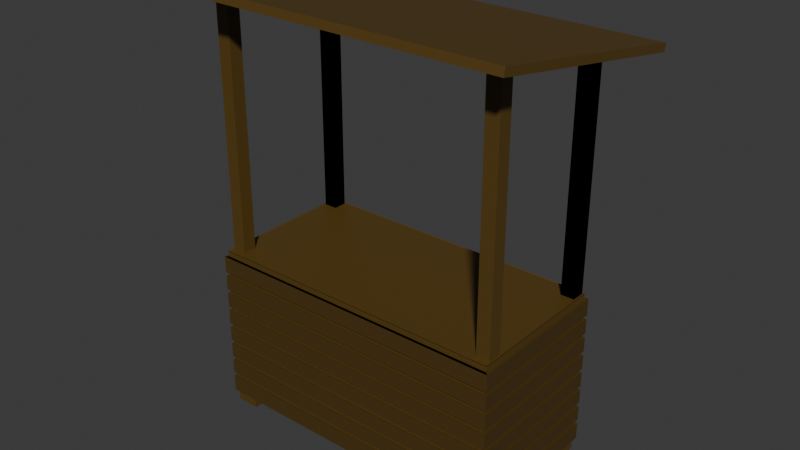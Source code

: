 # Source: ShopStall.blend  (saved by Blender 5.1.30; exported with 4.5.12 LTS)
import bpy
from mathutils import Matrix  # noqa: F401  (used for matrix-valued properties, if any)

bpy.ops.wm.read_factory_settings(use_empty=True)
scene = bpy.context.scene
scene.name = 'Scene'

# ---- collections
col_collection = bpy.data.collections.new('Collection'); scene.collection.children.link(col_collection)

# ---- materials (node trees are filled in below, after node groups)
mat_material_002 = bpy.data.materials.new('Material.002')
mat_material_001 = bpy.data.materials.new('Material.001')

# ---- node groups
ng_smooth_by_angle = bpy.data.node_groups.new('Smooth by Angle', 'GeometryNodeTree')
_s = ng_smooth_by_angle.interface.new_socket(name='Mesh', in_out='OUTPUT', socket_type='NodeSocketGeometry')
_s = ng_smooth_by_angle.interface.new_socket(name='Mesh', in_out='INPUT', socket_type='NodeSocketGeometry')
_s = ng_smooth_by_angle.interface.new_socket(name='Angle', in_out='INPUT', socket_type='NodeSocketFloat')
_s.subtype = 'ANGLE'
_s.default_value = 0.5236
_s.min_value = 0.0
_s.max_value = 3.142
_s.description = 'Maximum face angle for smooth edges'
_s = ng_smooth_by_angle.interface.new_socket(name='Ignore Sharpness', in_out='INPUT', socket_type='NodeSocketBool')
_s.force_non_field = True
ng_smooth_by_angle.is_modifier = True
_N = ng_smooth_by_angle.nodes; _L = ng_smooth_by_angle.links
n0 = _N.new('GeometryNodeSetShadeSmooth'); n0.name = 'Set Shade Smooth'; n0.location = (120, -80)
n0.domain = 'EDGE'
n1 = _N.new('GeometryNodeSetShadeSmooth'); n1.name = 'Set Shade Smooth.001'; n1.location = (300, -80)
n2 = _N.new('NodeGroupOutput'); n2.name = 'Group Output'; n2.location = (480, -80)
n3 = _N.new('GeometryNodeInputMeshEdgeAngle'); n3.name = 'Edge Angle'; n3.location = (-440, -240)
n4 = _N.new('NodeGroupInput'); n4.name = 'Group Input'; n4.location = (-80, -80)
n5 = _N.new('GeometryNodeInputEdgeSmooth'); n5.name = 'Is Edge Smooth'; n5.location = (-260, -120)
n6 = _N.new('GeometryNodeInputShadeSmooth'); n6.name = 'Is Shade Smooth'; n6.location = (-440, -397)
n7 = _N.new('FunctionNodeCompare'); n7.name = 'Compare'; n7.location = (-260, -260)
n7.operation = 'LESS_EQUAL'
n7.inputs[6].default_value = (0.0, 0.0, 0.0, 0.0)
n7.inputs[7].default_value = (0.0, 0.0, 0.0, 0.0)
n8 = _N.new('FunctionNodeBooleanMath'); n8.name = 'Boolean Math.001'; n8.location = (-80, -260)
n9 = _N.new('NodeGroupInput'); n9.name = 'Group Input.001'; n9.location = (-440, -329)
n10 = _N.new('NodeGroupInput'); n10.name = 'Group Input.002'; n10.location = (-259, -189)
n11 = _N.new('FunctionNodeBooleanMath'); n11.name = 'Boolean Math'; n11.location = (-80, -149)
n11.operation = 'OR'
n12 = _N.new('FunctionNodeBooleanMath'); n12.name = 'Boolean Math.002'; n12.location = (-260, -380)
n12.operation = 'OR'
n13 = _N.new('NodeGroupInput'); n13.name = 'Group Input.003'; n13.location = (-440, -460)
_L.new(n3.outputs[0], n7.inputs[0])
_L.new(n1.outputs[0], n2.inputs[0])
_L.new(n9.outputs[1], n7.inputs[1])
_L.new(n7.outputs[0], n8.inputs[0])
_L.new(n4.outputs[0], n0.inputs[0])
_L.new(n0.outputs[0], n1.inputs[0])
_L.new(n8.outputs[0], n0.inputs[2])
_L.new(n10.outputs[2], n11.inputs[1])
_L.new(n5.outputs[0], n11.inputs[0])
_L.new(n11.outputs[0], n0.inputs[1])
_L.new(n13.outputs[2], n12.inputs[1])
_L.new(n6.outputs[0], n12.inputs[0])
_L.new(n12.outputs[0], n8.inputs[1])
n2.is_active_output = True

# ---- material node trees
mat_material_002.use_nodes = True; mat_material_002.node_tree.nodes.clear()
_N = mat_material_002.node_tree.nodes; _L = mat_material_002.node_tree.links
n0 = _N.new('ShaderNodeBsdfPrincipled'); n0.name = 'Principled BSDF'; n0.location = (-200, 100)
n0.inputs[0].default_value = (0.07513, 0.04306, 0.007768, 1.0)
n1 = _N.new('ShaderNodeOutputMaterial'); n1.name = 'Material Output'; n1.location = (200, 100)
_L.new(n0.outputs[0], n1.inputs[0])
n1.is_active_output = True
mat_material_001.use_nodes = True; mat_material_001.node_tree.nodes.clear()
_N = mat_material_001.node_tree.nodes; _L = mat_material_001.node_tree.links
n0 = _N.new('ShaderNodeBsdfPrincipled'); n0.name = 'Principled BSDF'; n0.location = (-200, 100)
n0.inputs[0].default_value = (0.1022, 0.05781, 0.009721, 1.0)
n1 = _N.new('ShaderNodeOutputMaterial'); n1.name = 'Material Output'; n1.location = (200, 100)
_L.new(n0.outputs[0], n1.inputs[0])
n1.is_active_output = True

# ---- world
world_world = bpy.data.worlds.new('World'); scene.world = world_world
world_world.use_nodes = True; world_world.node_tree.nodes.clear()
_N = world_world.node_tree.nodes; _L = world_world.node_tree.links
n0 = _N.new('ShaderNodeOutputWorld'); n0.name = 'World Output'; n0.location = (200, 100)
n1 = _N.new('ShaderNodeBackground'); n1.name = 'Background'; n1.location = (-200, 100)
n1.inputs[0].default_value = (0.05088, 0.05088, 0.05088, 1.0)
_L.new(n1.outputs[0], n0.inputs[0])
n0.is_active_output = True
world_world.color = (0.05088, 0.05088, 0.05088)
world_world.sun_shadow_jitter_overblur = 0.0

# ---- meshes
me_cube_002 = bpy.data.meshes.new('Cube.002')
me_cube_002.from_pydata([(-1.998, -1.0, -1.0), (-1.998, -1.0, 1.0), (-1.998, 1.0, -1.0), (-1.998, 1.0, 1.0), (1.998, -1.0, -1.0), (1.998, -1.0, 1.0), (1.998, 1.0, -1.0), (1.998, 1.0, 1.0), (-1.998, -1.0, -0.7223), (-1.998, -1.0, -0.7777), (-1.998, -1.0, -0.4723), (-1.998, -1.0, -0.5277), (-1.998, -1.0, -0.2223), (-1.998, -1.0, -0.2777), (-1.998, -1.0, 0.02767), (-1.998, -1.0, -0.02767), (-1.998, -1.0, 0.2777), (-1.998, -1.0, 0.2223), (-1.998, -1.0, 0.5277), (-1.998, -1.0, 0.4723), (-1.998, -1.0, 0.7777), (-1.998, -1.0, 0.7223), (-1.998, 1.0, 0.7223), (-1.998, 1.0, 0.7777), (-1.998, 1.0, 0.4723), (-1.998, 1.0, 0.5277), (-1.998, 1.0, 0.2223), (-1.998, 1.0, 0.2777), (-1.998, 1.0, -0.02767), (-1.998, 1.0, 0.02767), (-1.998, 1.0, -0.2777), (-1.998, 1.0, -0.2223), (-1.998, 1.0, -0.5277), (-1.998, 1.0, -0.4723), (-1.998, 1.0, -0.7777), (-1.998, 1.0, -0.7223), (1.998, 1.0, 0.7223), (1.998, 1.0, 0.7777), (1.998, 1.0, 0.4723), (1.998, 1.0, 0.5277), (1.998, 1.0, 0.2223), (1.998, 1.0, 0.2777), (1.998, 1.0, -0.02767), (1.998, 1.0, 0.02767), (1.998, 1.0, -0.2777), (1.998, 1.0, -0.2223), (1.998, 1.0, -0.5277), (1.998, 1.0, -0.4723), (1.998, 1.0, -0.7777), (1.998, 1.0, -0.7223), (1.998, -1.0, 0.7223), (1.998, -1.0, 0.7777), (1.998, -1.0, 0.4723), (1.998, -1.0, 0.5277), (1.998, -1.0, 0.2223), (1.998, -1.0, 0.2777), (1.998, -1.0, -0.02767), (1.998, -1.0, 0.02767), (1.998, -1.0, -0.2777), (1.998, -1.0, -0.2223), (1.998, -1.0, -0.5277), (1.998, -1.0, -0.4723), (1.998, -1.0, -0.7777), (1.998, -1.0, -0.7223), (-1.963, -0.9646, -1.0), (-1.963, -0.9646, 1.0), (-1.963, 0.9646, -1.0), (-1.963, 0.9646, 1.0), (1.963, -0.9646, -1.0), (1.963, -0.9646, 1.0), (1.963, 0.9646, -1.0), (1.963, 0.9646, 1.0), (-1.963, -0.9646, -0.7223), (-1.963, -0.9646, -0.7777), (-1.963, -0.9646, -0.4723), (-1.963, -0.9646, -0.5277), (-1.963, -0.9646, -0.2223), (-1.963, -0.9646, -0.2777), (-1.963, -0.9646, 0.02767), (-1.963, -0.9646, -0.02767), (-1.963, -0.9646, 0.2777), (-1.963, -0.9646, 0.2223), (-1.963, -0.9646, 0.5277), (-1.963, -0.9646, 0.4723), (-1.963, -0.9646, 0.7777), (-1.963, -0.9646, 0.7223), (-1.963, 0.9646, 0.7223), (-1.963, 0.9646, 0.7777), (-1.963, 0.9646, 0.4723), (-1.963, 0.9646, 0.5277), (-1.963, 0.9646, 0.2223), (-1.963, 0.9646, 0.2777), (-1.963, 0.9646, -0.02767), (-1.963, 0.9646, 0.02767), (-1.963, 0.9646, -0.2777), (-1.963, 0.9646, -0.2223), (-1.963, 0.9646, -0.5277), (-1.963, 0.9646, -0.4723), (-1.963, 0.9646, -0.7777), (-1.963, 0.9646, -0.7223), (1.963, 0.9646, 0.7223), (1.963, 0.9646, 0.7777), (1.963, 0.9646, 0.4723), (1.963, 0.9646, 0.5277), (1.963, 0.9646, 0.2223), (1.963, 0.9646, 0.2777), (1.963, 0.9646, -0.02767), (1.963, 0.9646, 0.02767), (1.963, 0.9646, -0.2777), (1.963, 0.9646, -0.2223), (1.963, 0.9646, -0.5277), (1.963, 0.9646, -0.4723), (1.963, 0.9646, -0.7777), (1.963, 0.9646, -0.7223), (1.963, -0.9646, 0.7223), (1.963, -0.9646, 0.7777), (1.963, -0.9646, 0.4723), (1.963, -0.9646, 0.5277), (1.963, -0.9646, 0.2223), (1.963, -0.9646, 0.2777), (1.963, -0.9646, -0.02767), (1.963, -0.9646, 0.02767), (1.963, -0.9646, -0.2777), (1.963, -0.9646, -0.2223), (1.963, -0.9646, -0.5277), (1.963, -0.9646, -0.4723), (1.963, -0.9646, -0.7777), (1.963, -0.9646, -0.7223), (-1.998, -1.0, 1.0), (1.998, -1.0, 1.0), (-1.963, -0.9646, 1.0), (1.963, -0.9646, 1.0)], [], [(0, 9, 34, 2), (4, 62, 9, 0), (8, 11, 32, 35), (63, 60, 11, 8), (10, 13, 30, 33), (61, 58, 13, 10), (12, 15, 28, 31), (59, 56, 15, 12), (14, 17, 26, 29), (57, 54, 17, 14), (16, 19, 24, 27), (55, 52, 19, 16), (18, 21, 22, 25), (53, 50, 21, 18), (51, 5, 1, 20), (20, 1, 3, 23), (23, 3, 7, 37), (25, 22, 36, 39), (27, 24, 38, 41), (29, 26, 40, 43), (31, 28, 42, 45), (33, 30, 44, 47), (35, 32, 46, 49), (2, 34, 48, 6), (37, 7, 5, 51), (39, 36, 50, 53), (41, 38, 52, 55), (43, 40, 54, 57), (45, 42, 56, 59), (47, 44, 58, 61), (49, 46, 60, 63), (6, 48, 62, 4), (64, 66, 98, 73), (68, 64, 73, 126), (72, 99, 96, 75), (127, 72, 75, 124), (74, 97, 94, 77), (125, 74, 77, 122), (76, 95, 92, 79), (123, 76, 79, 120), (78, 93, 90, 81), (121, 78, 81, 118), (80, 91, 88, 83), (119, 80, 83, 116), (82, 89, 86, 85), (117, 82, 85, 114), (115, 84, 65, 69), (84, 87, 67, 65), (87, 101, 71, 67), (89, 103, 100, 86), (91, 105, 102, 88), (93, 107, 104, 90), (95, 109, 106, 92), (97, 111, 108, 94), (99, 113, 110, 96), (66, 70, 112, 98), (101, 115, 69, 71), (103, 117, 114, 100), (105, 119, 116, 102), (107, 121, 118, 104), (109, 123, 120, 106), (111, 125, 122, 108), (113, 127, 124, 110), (70, 68, 126, 112), (0, 2, 66, 64), (3, 1, 65, 67), (2, 6, 70, 66), (7, 3, 67, 71), (6, 4, 68, 70), (5, 7, 71, 69), (4, 0, 64, 68), (1, 5, 69, 65), (63, 8, 72, 127), (9, 62, 126, 73), (61, 10, 74, 125), (11, 60, 124, 75), (59, 12, 76, 123), (13, 58, 122, 77), (57, 14, 78, 121), (15, 56, 120, 79), (55, 16, 80, 119), (17, 54, 118, 81), (53, 18, 82, 117), (19, 52, 116, 83), (51, 20, 84, 115), (21, 50, 114, 85), (49, 63, 127, 113), (62, 48, 112, 126), (47, 61, 125, 111), (60, 46, 110, 124), (45, 59, 123, 109), (58, 44, 108, 122), (43, 57, 121, 107), (56, 42, 106, 120), (41, 55, 119, 105), (54, 40, 104, 118), (39, 53, 117, 103), (52, 38, 102, 116), (37, 51, 115, 101), (50, 36, 100, 114), (35, 49, 113, 99), (48, 34, 98, 112), (33, 47, 111, 97), (46, 32, 96, 110), (31, 45, 109, 95), (44, 30, 94, 108), (29, 43, 107, 93), (42, 28, 92, 106), (27, 41, 105, 91), (40, 26, 90, 104), (25, 39, 103, 89), (38, 24, 88, 102), (23, 37, 101, 87), (36, 22, 86, 100), (8, 35, 99, 72), (34, 9, 73, 98), (10, 33, 97, 74), (32, 11, 75, 96), (12, 31, 95, 76), (30, 13, 77, 94), (14, 29, 93, 78), (28, 15, 79, 92), (16, 27, 91, 80), (26, 17, 81, 90), (18, 25, 89, 82), (24, 19, 83, 88), (20, 23, 87, 84), (22, 21, 85, 86), (128, 129, 131, 130)])
me_cube_002.polygons.foreach_set('use_smooth', [True] * 129)
_uv = me_cube_002.uv_layers.new(name='UVMap')
_uv.uv.foreach_set('vector', [0.375, 0.0, 0.4028, 0.0, 0.4028, 0.25, 0.375, 0.25, 0.375, 0.75, 0.4028, 0.75, 0.4028, 1.0, 0.375, 1.0, 0.4097, 0.0, 0.434, 0.0, 0.434, 0.25, 0.4097, 0.25, 0.4097, 0.75, 0.434, 0.75, 0.434, 1.0, 0.4097, 1.0, 0.441, 0.0, 0.4653, 0.0, 0.4653, 0.25, 0.441, 0.25, 0.441, 0.75, 0.4653, 0.75, 0.4653, 1.0, 0.441, 1.0, 0.4722, 0.0, 0.4965, 0.0, 0.4965, 0.25, 0.4722, 0.25, 0.4722, 0.75, 0.4965, 0.75, 0.4965, 1.0, 0.4722, 1.0, 0.5035, 0.0, 0.5278, 0.0, 0.5278, 0.25, 0.5035, 0.25, 0.5035, 0.75, 0.5278, 0.75, 0.5278, 1.0, 0.5035, 1.0, 0.5347, 0.0, 0.559, 0.0, 0.559, 0.25, 0.5347, 0.25, 0.5347, 0.75, 0.559, 0.75, 0.559, 1.0, 0.5347, 1.0, 0.566, 0.0, 0.5903, 0.0, 0.5903, 0.25, 0.566, 0.25, 0.566, 0.75, 0.5903, 0.75, 0.5903, 1.0, 0.566, 1.0, 0.5972, 0.75, 0.625, 0.75, 0.625, 1.0, 0.5972, 1.0, 0.5972, 0.0, 0.625, 0.0, 0.625, 0.25, 0.5972, 0.25, 0.5972, 0.25, 0.625, 0.25, 0.625, 0.5, 0.5972, 0.5, 0.566, 0.25, 0.5903, 0.25, 0.5903, 0.5, 0.566, 0.5, 0.5347, 0.25, 0.559, 0.25, 0.559, 0.5, 0.5347, 0.5, 0.5035, 0.25, 0.5278, 0.25, 0.5278, 0.5, 0.5035, 0.5, 0.4722, 0.25, 0.4965, 0.25, 0.4965, 0.5, 0.4722, 0.5, 0.441, 0.25, 0.4653, 0.25, 0.4653, 0.5, 0.441, 0.5, 0.4097, 0.25, 0.434, 0.25, 0.434, 0.5, 0.4097, 0.5, 0.375, 0.25, 0.4028, 0.25, 0.4028, 0.5, 0.375, 0.5, 0.5972, 0.5, 0.625, 0.5, 0.625, 0.75, 0.5972, 0.75, 0.566, 0.5, 0.5903, 0.5, 0.5903, 0.75, 0.566, 0.75, 0.5347, 0.5, 0.559, 0.5, 0.559, 0.75, 0.5347, 0.75, 0.5035, 0.5, 0.5278, 0.5, 0.5278, 0.75, 0.5035, 0.75, 0.4722, 0.5, 0.4965, 0.5, 0.4965, 0.75, 0.4722, 0.75, 0.441, 0.5, 0.4653, 0.5, 0.4653, 0.75, 0.441, 0.75, 0.4097, 0.5, 0.434, 0.5, 0.434, 0.75, 0.4097, 0.75, 0.375, 0.5, 0.4028, 0.5, 0.4028, 0.75, 0.375, 0.75, 0.375, 0.0, 0.375, 0.25, 0.4028, 0.25, 0.4028, 0.0, 0.375, 0.75, 0.375, 1.0, 0.4028, 1.0, 0.4028, 0.75, 0.4097, 0.0, 0.4097, 0.25, 0.434, 0.25, 0.434, 0.0, 0.4097, 0.75, 0.4097, 1.0, 0.434, 1.0, 0.434, 0.75, 0.441, 0.0, 0.441, 0.25, 0.4653, 0.25, 0.4653, 0.0, 0.441, 0.75, 0.441, 1.0, 0.4653, 1.0, 0.4653, 0.75, 0.4722, 0.0, 0.4722, 0.25, 0.4965, 0.25, 0.4965, 0.0, 0.4722, 0.75, 0.4722, 1.0, 0.4965, 1.0, 0.4965, 0.75, 0.5035, 0.0, 0.5035, 0.25, 0.5278, 0.25, 0.5278, 0.0, 0.5035, 0.75, 0.5035, 1.0, 0.5278, 1.0, 0.5278, 0.75, 0.5347, 0.0, 0.5347, 0.25, 0.559, 0.25, 0.559, 0.0, 0.5347, 0.75, 0.5347, 1.0, 0.559, 1.0, 0.559, 0.75, 0.566, 0.0, 0.566, 0.25, 0.5903, 0.25, 0.5903, 0.0, 0.566, 0.75, 0.566, 1.0, 0.5903, 1.0, 0.5903, 0.75, 0.5972, 0.75, 0.5972, 1.0, 0.625, 1.0, 0.625, 0.75, 0.5972, 0.0, 0.5972, 0.25, 0.625, 0.25, 0.625, 0.0, 0.5972, 0.25, 0.5972, 0.5, 0.625, 0.5, 0.625, 0.25, 0.566, 0.25, 0.566, 0.5, 0.5903, 0.5, 0.5903, 0.25, 0.5347, 0.25, 0.5347, 0.5, 0.559, 0.5, 0.559, 0.25, 0.5035, 0.25, 0.5035, 0.5, 0.5278, 0.5, 0.5278, 0.25, 0.4722, 0.25, 0.4722, 0.5, 0.4965, 0.5, 0.4965, 0.25, 0.441, 0.25, 0.441, 0.5, 0.4653, 0.5, 0.4653, 0.25, 0.4097, 0.25, 0.4097, 0.5, 0.434, 0.5, 0.434, 0.25, 0.375, 0.25, 0.375, 0.5, 0.4028, 0.5, 0.4028, 0.25, 0.5972, 0.5, 0.5972, 0.75, 0.625, 0.75, 0.625, 0.5, 0.566, 0.5, 0.566, 0.75, 0.5903, 0.75, 0.5903, 0.5, 0.5347, 0.5, 0.5347, 0.75, 0.559, 0.75, 0.559, 0.5, 0.5035, 0.5, 0.5035, 0.75, 0.5278, 0.75, 0.5278, 0.5, 0.4722, 0.5, 0.4722, 0.75, 0.4965, 0.75, 0.4965, 0.5, 0.441, 0.5, 0.441, 0.75, 0.4653, 0.75, 0.4653, 0.5, 0.4097, 0.5, 0.4097, 0.75, 0.434, 0.75, 0.434, 0.5, 0.375, 0.5, 0.375, 0.75, 0.4028, 0.75, 0.4028, 0.5, 0.375, 0.0, 0.375, 0.25, 0.375, 0.25, 0.375, 0.0, 0.625, 0.25, 0.625, 0.0, 0.625, 0.0, 0.625, 0.25, 0.375, 0.25, 0.375, 0.5, 0.375, 0.5, 0.375, 0.25, 0.625, 0.5, 0.625, 0.25, 0.625, 0.25, 0.625, 0.5, 0.375, 0.5, 0.375, 0.75, 0.375, 0.75, 0.375, 0.5, 0.625, 0.75, 0.625, 0.5, 0.625, 0.5, 0.625, 0.75, 0.375, 0.75, 0.375, 1.0, 0.375, 1.0, 0.375, 0.75, 0.625, 1.0, 0.625, 0.75, 0.625, 0.75, 0.625, 1.0, 0.4097, 0.75, 0.4097, 1.0, 0.4097, 1.0, 0.4097, 0.75, 0.4028, 1.0, 0.4028, 0.75, 0.4028, 0.75, 0.4028, 1.0, 0.441, 0.75, 0.441, 1.0, 0.441, 1.0, 0.441, 0.75, 0.434, 1.0, 0.434, 0.75, 0.434, 0.75, 0.434, 1.0, 0.4722, 0.75, 0.4722, 1.0, 0.4722, 1.0, 0.4722, 0.75, 0.4653, 1.0, 0.4653, 0.75, 0.4653, 0.75, 0.4653, 1.0, 0.5035, 0.75, 0.5035, 1.0, 0.5035, 1.0, 0.5035, 0.75, 0.4965, 1.0, 0.4965, 0.75, 0.4965, 0.75, 0.4965, 1.0, 0.5347, 0.75, 0.5347, 1.0, 0.5347, 1.0, 0.5347, 0.75, 0.5278, 1.0, 0.5278, 0.75, 0.5278, 0.75, 0.5278, 1.0, 0.566, 0.75, 0.566, 1.0, 0.566, 1.0, 0.566, 0.75, 0.559, 1.0, 0.559, 0.75, 0.559, 0.75, 0.559, 1.0, 0.5972, 0.75, 0.5972, 1.0, 0.5972, 1.0, 0.5972, 0.75, 0.5903, 1.0, 0.5903, 0.75, 0.5903, 0.75, 0.5903, 1.0, 0.4097, 0.5, 0.4097, 0.75, 0.4097, 0.75, 0.4097, 0.5, 0.4028, 0.75, 0.4028, 0.5, 0.4028, 0.5, 0.4028, 0.75, 0.441, 0.5, 0.441, 0.75, 0.441, 0.75, 0.441, 0.5, 0.434, 0.75, 0.434, 0.5, 0.434, 0.5, 0.434, 0.75, 0.4722, 0.5, 0.4722, 0.75, 0.4722, 0.75, 0.4722, 0.5, 0.4653, 0.75, 0.4653, 0.5, 0.4653, 0.5, 0.4653, 0.75, 0.5035, 0.5, 0.5035, 0.75, 0.5035, 0.75, 0.5035, 0.5, 0.4965, 0.75, 0.4965, 0.5, 0.4965, 0.5, 0.4965, 0.75, 0.5347, 0.5, 0.5347, 0.75, 0.5347, 0.75, 0.5347, 0.5, 0.5278, 0.75, 0.5278, 0.5, 0.5278, 0.5, 0.5278, 0.75, 0.566, 0.5, 0.566, 0.75, 0.566, 0.75, 0.566, 0.5, 0.559, 0.75, 0.559, 0.5, 0.559, 0.5, 0.559, 0.75, 0.5972, 0.5, 0.5972, 0.75, 0.5972, 0.75, 0.5972, 0.5, 0.5903, 0.75, 0.5903, 0.5, 0.5903, 0.5, 0.5903, 0.75, 0.4097, 0.25, 0.4097, 0.5, 0.4097, 0.5, 0.4097, 0.25, 0.4028, 0.5, 0.4028, 0.25, 0.4028, 0.25, 0.4028, 0.5, 0.441, 0.25, 0.441, 0.5, 0.441, 0.5, 0.441, 0.25, 0.434, 0.5, 0.434, 0.25, 0.434, 0.25, 0.434, 0.5, 0.4722, 0.25, 0.4722, 0.5, 0.4722, 0.5, 0.4722, 0.25, 0.4653, 0.5, 0.4653, 0.25, 0.4653, 0.25, 0.4653, 0.5, 0.5035, 0.25, 0.5035, 0.5, 0.5035, 0.5, 0.5035, 0.25, 0.4965, 0.5, 0.4965, 0.25, 0.4965, 0.25, 0.4965, 0.5, 0.5347, 0.25, 0.5347, 0.5, 0.5347, 0.5, 0.5347, 0.25, 0.5278, 0.5, 0.5278, 0.25, 0.5278, 0.25, 0.5278, 0.5, 0.566, 0.25, 0.566, 0.5, 0.566, 0.5, 0.566, 0.25, 0.559, 0.5, 0.559, 0.25, 0.559, 0.25, 0.559, 0.5, 0.5972, 0.25, 0.5972, 0.5, 0.5972, 0.5, 0.5972, 0.25, 0.5903, 0.5, 0.5903, 0.25, 0.5903, 0.25, 0.5903, 0.5, 0.4097, 0.0, 0.4097, 0.25, 0.4097, 0.25, 0.4097, 0.0, 0.4028, 0.25, 0.4028, 0.0, 0.4028, 0.0, 0.4028, 0.25, 0.441, 0.0, 0.441, 0.25, 0.441, 0.25, 0.441, 0.0, 0.434, 0.25, 0.434, 0.0, 0.434, 0.0, 0.434, 0.25, 0.4722, 0.0, 0.4722, 0.25, 0.4722, 0.25, 0.4722, 0.0, 0.4653, 0.25, 0.4653, 0.0, 0.4653, 0.0, 0.4653, 0.25, 0.5035, 0.0, 0.5035, 0.25, 0.5035, 0.25, 0.5035, 0.0, 0.4965, 0.25, 0.4965, 0.0, 0.4965, 0.0, 0.4965, 0.25, 0.5347, 0.0, 0.5347, 0.25, 0.5347, 0.25, 0.5347, 0.0, 0.5278, 0.25, 0.5278, 0.0, 0.5278, 0.0, 0.5278, 0.25, 0.566, 0.0, 0.566, 0.25, 0.566, 0.25, 0.566, 0.0, 0.559, 0.25, 0.559, 0.0, 0.559, 0.0, 0.559, 0.25, 0.5972, 0.0, 0.5972, 0.25, 0.5972, 0.25, 0.5972, 0.0, 0.5903, 0.25, 0.5903, 0.0, 0.5903, 0.0, 0.5903, 0.25, 0.625, 1.0, 0.625, 0.75, 0.625, 0.75, 0.625, 1.0])
me_cube_002.materials.append(mat_material_002)
me_cube_002.update()
me_plane = bpy.data.meshes.new('Plane')
me_plane.from_pydata([(-1.0, -1.0, 0.0), (1.0, -1.0, 0.0), (-1.0, 1.0, 0.0), (1.0, 1.0, 0.0), (-1.0, 1.0, 0.0), (-1.0, -1.0, 0.0), (1.0, -1.0, 0.0), (1.0, 1.0, 0.0), (-1.0, 1.0, 13.24), (-1.0, -1.0, 13.24), (1.0, -1.0, 13.24), (1.0, 1.0, 13.24), (25.04, -1.0, -4.768e-07), (23.04, -1.0, -4.768e-07), (25.04, 1.0, -4.768e-07), (23.04, 1.0, -4.768e-07), (25.04, 1.0, -4.768e-07), (25.04, -1.0, -4.768e-07), (23.04, -1.0, -4.768e-07), (23.04, 1.0, -4.768e-07), (25.04, 1.0, 13.24), (25.04, -1.0, 13.24), (23.04, -1.0, 13.24), (23.04, 1.0, 13.24), (-1.0, 11.8, -4.768e-07), (1.0, 11.8, -4.768e-07), (-1.0, 9.798, -4.768e-07), (1.0, 9.798, -4.768e-07), (-1.0, 9.798, -4.768e-07), (-1.0, 11.8, -4.768e-07), (1.0, 11.8, -4.768e-07), (1.0, 9.798, -4.768e-07), (-1.0, 9.798, 13.24), (-1.0, 11.8, 13.24), (1.0, 11.8, 13.24), (1.0, 9.798, 13.24), (25.04, 11.8, -9.537e-07), (23.04, 11.8, -9.537e-07), (25.04, 9.798, -9.537e-07), (23.04, 9.798, -9.537e-07), (25.04, 9.798, -9.537e-07), (25.04, 11.8, -9.537e-07), (23.04, 11.8, -9.537e-07), (23.04, 9.798, -9.537e-07), (25.04, 9.798, 13.24), (25.04, 11.8, 13.24), (23.04, 11.8, 13.24), (23.04, 9.798, 13.24)], [], [(0, 2, 3, 1), (7, 4, 8, 11), (3, 2, 4, 7), (0, 1, 6, 5), (1, 3, 7, 6), (2, 0, 5, 4), (9, 10, 11, 8), (5, 6, 10, 9), (6, 7, 11, 10), (4, 5, 9, 8), (12, 13, 15, 14), (19, 23, 20, 16), (15, 19, 16, 14), (12, 17, 18, 13), (13, 18, 19, 15), (14, 16, 17, 12), (21, 20, 23, 22), (17, 21, 22, 18), (18, 22, 23, 19), (16, 20, 21, 17), (24, 25, 27, 26), (31, 35, 32, 28), (27, 31, 28, 26), (24, 29, 30, 25), (25, 30, 31, 27), (26, 28, 29, 24), (33, 32, 35, 34), (29, 33, 34, 30), (30, 34, 35, 31), (28, 32, 33, 29), (36, 38, 39, 37), (43, 40, 44, 47), (39, 38, 40, 43), (36, 37, 42, 41), (37, 39, 43, 42), (38, 36, 41, 40), (45, 46, 47, 44), (41, 42, 46, 45), (42, 43, 47, 46), (40, 41, 45, 44)])
me_plane.polygons.foreach_set('use_smooth', [True] * 40)
_uv = me_plane.uv_layers.new(name='UVMap')
_uv.uv.foreach_set('vector', [0.0, 0.0, 0.0, 1.0, 1.0, 1.0, 1.0, 0.0, 1.0, 1.0, 0.0, 1.0, 0.0, 1.0, 1.0, 1.0, 1.0, 1.0, 0.0, 1.0, 0.0, 1.0, 1.0, 1.0, 0.0, 0.0, 1.0, 0.0, 1.0, 0.0, 0.0, 0.0, 1.0, 0.0, 1.0, 1.0, 1.0, 1.0, 1.0, 0.0, 0.0, 1.0, 0.0, 0.0, 0.0, 0.0, 0.0, 1.0, 0.0, 0.0, 1.0, 0.0, 1.0, 1.0, 0.0, 1.0, 0.0, 0.0, 1.0, 0.0, 1.0, 0.0, 0.0, 0.0, 1.0, 0.0, 1.0, 1.0, 1.0, 1.0, 1.0, 0.0, 0.0, 1.0, 0.0, 0.0, 0.0, 0.0, 0.0, 1.0, 0.0, 0.0, 1.0, 0.0, 1.0, 1.0, 0.0, 1.0, 1.0, 1.0, 1.0, 1.0, 0.0, 1.0, 0.0, 1.0, 1.0, 1.0, 1.0, 1.0, 0.0, 1.0, 0.0, 1.0, 0.0, 0.0, 0.0, 0.0, 1.0, 0.0, 1.0, 0.0, 1.0, 0.0, 1.0, 0.0, 1.0, 1.0, 1.0, 1.0, 0.0, 1.0, 0.0, 1.0, 0.0, 0.0, 0.0, 0.0, 0.0, 0.0, 0.0, 1.0, 1.0, 1.0, 1.0, 0.0, 0.0, 0.0, 0.0, 0.0, 1.0, 0.0, 1.0, 0.0, 1.0, 0.0, 1.0, 0.0, 1.0, 1.0, 1.0, 1.0, 0.0, 1.0, 0.0, 1.0, 0.0, 0.0, 0.0, 0.0, 0.0, 0.0, 1.0, 0.0, 1.0, 1.0, 0.0, 1.0, 1.0, 1.0, 1.0, 1.0, 0.0, 1.0, 0.0, 1.0, 1.0, 1.0, 1.0, 1.0, 0.0, 1.0, 0.0, 1.0, 0.0, 0.0, 0.0, 0.0, 1.0, 0.0, 1.0, 0.0, 1.0, 0.0, 1.0, 0.0, 1.0, 1.0, 1.0, 1.0, 0.0, 1.0, 0.0, 1.0, 0.0, 0.0, 0.0, 0.0, 0.0, 0.0, 0.0, 1.0, 1.0, 1.0, 1.0, 0.0, 0.0, 0.0, 0.0, 0.0, 1.0, 0.0, 1.0, 0.0, 1.0, 0.0, 1.0, 0.0, 1.0, 1.0, 1.0, 1.0, 0.0, 1.0, 0.0, 1.0, 0.0, 0.0, 0.0, 0.0, 0.0, 0.0, 0.0, 1.0, 1.0, 1.0, 1.0, 0.0, 1.0, 1.0, 0.0, 1.0, 0.0, 1.0, 1.0, 1.0, 1.0, 1.0, 0.0, 1.0, 0.0, 1.0, 1.0, 1.0, 0.0, 0.0, 1.0, 0.0, 1.0, 0.0, 0.0, 0.0, 1.0, 0.0, 1.0, 1.0, 1.0, 1.0, 1.0, 0.0, 0.0, 1.0, 0.0, 0.0, 0.0, 0.0, 0.0, 1.0, 0.0, 0.0, 1.0, 0.0, 1.0, 1.0, 0.0, 1.0, 0.0, 0.0, 1.0, 0.0, 1.0, 0.0, 0.0, 0.0, 1.0, 0.0, 1.0, 1.0, 1.0, 1.0, 1.0, 0.0, 0.0, 1.0, 0.0, 0.0, 0.0, 0.0, 0.0, 1.0])
me_plane.materials.append(mat_material_001)
me_plane.update()
me_cube_003 = bpy.data.meshes.new('Cube.003')
me_cube_003.from_pydata([(-1.963, -0.9646, 0.9973), (-1.963, 0.9646, 0.9973), (1.963, -0.9646, 0.9973), (1.963, 0.9646, 0.9973), (-1.963, -0.9646, 0.9973), (1.963, -0.9646, 0.9973), (-1.963, -0.9646, 1.076), (-1.963, 0.9646, 1.076), (1.963, 0.9646, 1.076), (1.963, -0.9646, 1.076), (-1.963, -0.9646, 1.076), (-1.963, 0.9646, 1.076), (1.963, 0.9646, 1.076), (1.963, -0.9646, 1.076), (-1.963, -0.9646, -1.005), (-1.963, 0.9646, -1.005), (1.963, 0.9646, -1.005), (1.963, -0.9646, -1.005), (-1.963, -0.9646, 1.081), (-1.963, -0.9646, 1.071), (-1.963, 0.9646, 1.081), (-1.963, 0.9646, 1.071), (1.963, 0.9646, 1.081), (1.963, 0.9646, 1.071), (1.963, -0.9646, 1.081), (1.963, -0.9646, 1.071), (-1.958, 0.9596, 1.076), (1.958, 0.9596, 1.076), (1.958, -0.9596, 1.076), (-1.958, -0.9596, 1.076)], [(4, 5)], [(1, 15, 14, 0), (9, 13, 10, 6), (1, 7, 8, 3), (2, 9, 6, 0), (3, 8, 9, 2), (0, 6, 7, 1), (11, 10, 13, 12), (7, 11, 12, 8), (8, 12, 13, 9), (6, 10, 11, 7), (15, 16, 17, 14), (3, 16, 15, 1), (0, 14, 17, 2), (2, 17, 16, 3), (26, 27, 22, 20), (27, 26, 21, 23), (24, 25, 23, 22), (27, 28, 24, 22), (28, 27, 23, 25), (18, 19, 25, 24), (28, 29, 18, 24), (29, 28, 25, 19), (20, 21, 19, 18), (29, 26, 20, 18), (26, 29, 19, 21), (22, 23, 21, 20)])
me_cube_003.polygons.foreach_set('use_smooth', [True] * 26)
_uv = me_cube_003.uv_layers.new(name='UVMap')
_uv.uv.foreach_set('vector', [0.0, 0.0, 0.0, 0.0, 0.0, 0.0, 0.0, 0.0, 0.0, 0.0, 0.0, 0.0, 0.0, 0.0, 0.0, 0.0, 0.0, 0.0, 0.0, 0.0, 0.0, 0.0, 0.0, 0.0, 0.0, 0.0, 0.0, 0.0, 0.0, 0.0, 0.0, 0.0, 0.0, 0.0, 0.0, 0.0, 0.0, 0.0, 0.0, 0.0, 0.0, 0.0, 0.0, 0.0, 0.0, 0.0, 0.0, 0.0, 0.0, 0.0, 0.0, 0.0, 0.0, 0.0, 0.0, 0.0, 0.0, 0.0, 0.0, 0.0, 0.0, 0.0, 0.0, 0.0, 0.0, 0.0, 0.0, 0.0, 0.0, 0.0, 0.0, 0.0, 0.0, 0.0, 0.0, 0.0, 0.0, 0.0, 0.0, 0.0, 0.0, 0.0, 0.0, 0.0, 0.0, 0.0, 0.0, 0.0, 0.0, 0.0, 0.0, 0.0, 0.0, 0.0, 0.0, 0.0, 0.0, 0.0, 0.0, 0.0, 0.0, 0.0, 0.0, 0.0, 0.0, 0.0, 0.0, 0.0, 0.0, 0.0, 0.0, 0.0, 0.0, 0.0, 0.0, 0.0, 0.0, 0.0, 0.0, 0.0, 0.0, 0.0, 0.0, 0.0, 0.0, 0.0, 0.0, 0.0, 0.0, 0.0, 0.0, 0.0, 0.0, 0.0, 0.0, 0.0, 0.0, 0.0, 0.0, 0.0, 0.0, 0.0, 0.0, 0.0, 0.0, 0.0, 0.0, 0.0, 0.0, 0.0, 0.0, 0.0, 0.0, 0.0, 0.0, 0.0, 0.0, 0.0, 0.0, 0.0, 0.0, 0.0, 0.0, 0.0, 0.0, 0.0, 0.0, 0.0, 0.0, 0.0, 0.0, 0.0, 0.0, 0.0, 0.0, 0.0, 0.0, 0.0, 0.0, 0.0, 0.0, 0.0, 0.0, 0.0, 0.0, 0.0, 0.0, 0.0, 0.0, 0.0, 0.0, 0.0, 0.0, 0.0, 0.0, 0.0, 0.0, 0.0, 0.0, 0.0, 0.0, 0.0, 0.0, 0.0, 0.0, 0.0, 0.0, 0.0])
me_cube_003.materials.append(mat_material_001)
me_cube_003.update()
me_plane_001 = bpy.data.meshes.new('Plane.001')
me_plane_001.from_pydata([(-1.0, -1.0, 0.0), (1.0, -1.0, 0.0), (-1.0, 1.0, 0.0), (1.0, 1.0, 0.0), (-1.0, 1.0, 33.59), (-1.0, -1.0, 33.59), (1.0, -1.0, 33.59), (1.0, 1.0, 33.59)], [], [(0, 2, 3, 1), (5, 6, 7, 4), (0, 1, 6, 5), (1, 3, 7, 6), (2, 0, 5, 4), (3, 2, 4, 7)])
me_plane_001.polygons.foreach_set('use_smooth', [True] * 6)
_uv = me_plane_001.uv_layers.new(name='UVMap')
_uv.uv.foreach_set('vector', [0.0, 0.0, 0.0, 1.0, 1.0, 1.0, 1.0, 0.0, 0.0, 0.0, 1.0, 0.0, 1.0, 1.0, 0.0, 1.0, 0.0, 0.0, 1.0, 0.0, 1.0, 0.0, 0.0, 0.0, 1.0, 0.0, 1.0, 1.0, 1.0, 1.0, 1.0, 0.0, 0.0, 1.0, 0.0, 0.0, 0.0, 0.0, 0.0, 1.0, 1.0, 1.0, 0.0, 1.0, 0.0, 1.0, 1.0, 1.0])
me_plane_001.materials.append(mat_material_001)
me_plane_001.update()
me_plane_002 = bpy.data.meshes.new('Plane.002')
me_plane_002.from_pydata([(-1.0, -1.0, 0.0), (1.0, -1.0, 0.0), (-1.0, 1.0, 0.0), (1.0, 1.0, 0.0)], [], [(0, 1, 3, 2)])
me_plane_002.polygons.foreach_set('use_smooth', [True] * 1)
_uv = me_plane_002.uv_layers.new(name='UVMap')
_uv.uv.foreach_set('vector', [0.0, 0.0, 1.0, 0.0, 1.0, 1.0, 0.0, 1.0])
me_plane_002.materials.append(mat_material_001)
me_plane_002.update()
me_plane_003 = bpy.data.meshes.new('Plane.003')
me_plane_003.from_pydata([(-1.0, -1.0, 0.0), (1.0, -1.0, 0.0), (-1.0, 1.0, 0.0), (1.0, 1.0, 0.0), (-1.0, 1.0, 33.59), (-1.0, -1.0, 33.59), (1.0, -1.0, 33.59), (1.0, 1.0, 33.59)], [], [(0, 2, 3, 1), (5, 6, 7, 4), (0, 1, 6, 5), (1, 3, 7, 6), (2, 0, 5, 4), (3, 2, 4, 7)])
me_plane_003.polygons.foreach_set('use_smooth', [True] * 6)
_uv = me_plane_003.uv_layers.new(name='UVMap')
_uv.uv.foreach_set('vector', [0.0, 0.0, 0.0, 1.0, 1.0, 1.0, 1.0, 0.0, 0.0, 0.0, 1.0, 0.0, 1.0, 1.0, 0.0, 1.0, 0.0, 0.0, 1.0, 0.0, 1.0, 0.0, 0.0, 0.0, 1.0, 0.0, 1.0, 1.0, 1.0, 1.0, 1.0, 0.0, 0.0, 1.0, 0.0, 0.0, 0.0, 0.0, 0.0, 1.0, 1.0, 1.0, 0.0, 1.0, 0.0, 1.0, 1.0, 1.0])
me_plane_003.materials.append(mat_material_001)
me_plane_003.update()
me_plane_004 = bpy.data.meshes.new('Plane.004')
me_plane_004.from_pydata([(-1.0, -1.0, 0.0), (1.0, -1.0, 0.0), (-1.0, 1.0, 0.0), (1.0, 1.0, 0.0), (-1.0, 1.0, 33.59), (-1.0, -1.0, 33.59), (1.0, -1.0, 33.59), (1.0, 1.0, 33.59)], [], [(0, 2, 3, 1), (5, 6, 7, 4), (0, 1, 6, 5), (1, 3, 7, 6), (2, 0, 5, 4), (3, 2, 4, 7)])
me_plane_004.polygons.foreach_set('use_smooth', [True] * 6)
_uv = me_plane_004.uv_layers.new(name='UVMap')
_uv.uv.foreach_set('vector', [0.0, 0.0, 0.0, 1.0, 1.0, 1.0, 1.0, 0.0, 0.0, 0.0, 1.0, 0.0, 1.0, 1.0, 0.0, 1.0, 0.0, 0.0, 1.0, 0.0, 1.0, 0.0, 0.0, 0.0, 1.0, 0.0, 1.0, 1.0, 1.0, 1.0, 1.0, 0.0, 0.0, 1.0, 0.0, 0.0, 0.0, 0.0, 0.0, 1.0, 1.0, 1.0, 0.0, 1.0, 0.0, 1.0, 1.0, 1.0])
me_plane_004.materials.append(mat_material_001)
me_plane_004.update()

# ---- objects
ob_cube = bpy.data.objects.new('Cube', me_cube_002)
ob_plane = bpy.data.objects.new('Plane', me_plane)
ob_cube_001 = bpy.data.objects.new('Cube.001', me_cube_003)
ob_plane_001 = bpy.data.objects.new('Plane.001', me_plane_001)
ob_plane_002 = bpy.data.objects.new('Plane.002', me_plane_002)
ob_plane_003 = bpy.data.objects.new('Plane.003', me_plane_003)
ob_plane_004 = bpy.data.objects.new('Plane.004', me_plane_004)

# ---- transforms, parenting, visibility, modifiers, constraints
ob_cube.location = (0.0, 0.0, 0.0)
_m = ob_cube.modifiers.new('Smooth by Angle', 'NODES')
_m.node_group = ng_smooth_by_angle
_m.use_pin_to_last = True
_m.show_group_selector = False
ob_plane.location = (-1.812, -0.8141, -1.15)
ob_plane.scale = (0.1508, 0.1508, 0.1508)
_m = ob_plane.modifiers.new('Smooth by Angle', 'NODES')
_m.node_group = ng_smooth_by_angle
_m.use_pin_to_last = True
_m.show_group_selector = False
ob_cube_001.location = (0.0, 0.0, 0.0)
_m = ob_cube_001.modifiers.new('Smooth by Angle', 'NODES')
_m.node_group = ng_smooth_by_angle
_m.use_pin_to_last = True
_m.show_group_selector = False
ob_plane_001.location = (-1.852, 0.8553, 1.076)
ob_plane_001.scale = (0.08945, 0.08945, 0.08945)
_m = ob_plane_001.modifiers.new('Mirror', 'MIRROR')
_m.mirror_object = ob_cube_001
_m = ob_plane_001.modifiers.new('Smooth by Angle', 'NODES')
_m.node_group = ng_smooth_by_angle
_m.use_pin_to_last = True
_m.show_group_selector = False
ob_plane_002.location = (0.0, 0.0, 4.296)
ob_plane_002.rotation_euler = (-0.1745, -0.0, 0.0)
ob_plane_002.scale = (2.377, 1.5, 1.002)
_m = ob_plane_002.modifiers.new('Solidify', 'SOLIDIFY')
_m.thickness = 0.1
_m = ob_plane_002.modifiers.new('Smooth by Angle', 'NODES')
_m.node_group = ng_smooth_by_angle
_m.use_pin_to_last = True
_m.show_group_selector = False
ob_plane_003.location = (-1.852, 0.8553, 1.076)
ob_plane_003.scale = (0.08945, 0.08945, 0.08945)
_m = ob_plane_003.modifiers.new('Mirror', 'MIRROR')
_m.mirror_object = ob_cube_001
_m = ob_plane_003.modifiers.new('Smooth by Angle', 'NODES')
_m.node_group = ng_smooth_by_angle
_m.use_pin_to_last = True
_m.show_group_selector = False
ob_plane_004.location = (-1.852, -0.7896, 1.076)
ob_plane_004.scale = (0.08945, 0.08945, 0.09945)
_m = ob_plane_004.modifiers.new('Mirror', 'MIRROR')
_m.mirror_object = ob_cube_001
_m = ob_plane_004.modifiers.new('Smooth by Angle', 'NODES')
_m.node_group = ng_smooth_by_angle
_m.use_pin_to_last = True
_m.show_group_selector = False

# ---- collection membership
col_collection.objects.link(ob_cube)
col_collection.objects.link(ob_plane)
col_collection.objects.link(ob_cube_001)
col_collection.objects.link(ob_plane_001)
col_collection.objects.link(ob_plane_002)
col_collection.objects.link(ob_plane_003)
col_collection.objects.link(ob_plane_004)

# ---- scene / render settings (as saved in the file)
scene.frame_start = 1; scene.frame_end = 250; scene.frame_set(1)
scene.render.engine = 'BLENDER_EEVEE_NEXT'
scene.render.bake_bias = 0.0
scene.render.bake_samples = 0
scene.cycles.sampling_pattern = 'TABULATED_SOBOL'
scene.eevee.use_volume_custom_range = False
bpy.context.view_layer.update()

# ---- added for rendering (the .blend has no active camera and no usable light): camera, sun
cam_auto = bpy.data.cameras.new('AutoCamera')
cam_auto.lens = 50.0
cam_auto.sensor_width = 36.0
cam_auto.clip_end = 1000.0
ob_auto_camera = bpy.data.objects.new('AutoCamera', cam_auto)
scene.collection.objects.link(ob_auto_camera)
ob_auto_camera.location = (7.40175, -8.8908, 7.62429)
ob_auto_camera.rotation_euler = (1.09748, -7.21219e-08, 0.694738)
scene.camera = ob_auto_camera
light_auto_sun = bpy.data.lights.new('AutoSun', 'SUN')
light_auto_sun.energy = 3.0
light_auto_sun.angle = 0.0523599
ob_auto_sun = bpy.data.objects.new('AutoSun', light_auto_sun)
scene.collection.objects.link(ob_auto_sun)
ob_auto_sun.rotation_euler = (0.872665, 0.174533, 0.523599)
bpy.context.view_layer.update()
